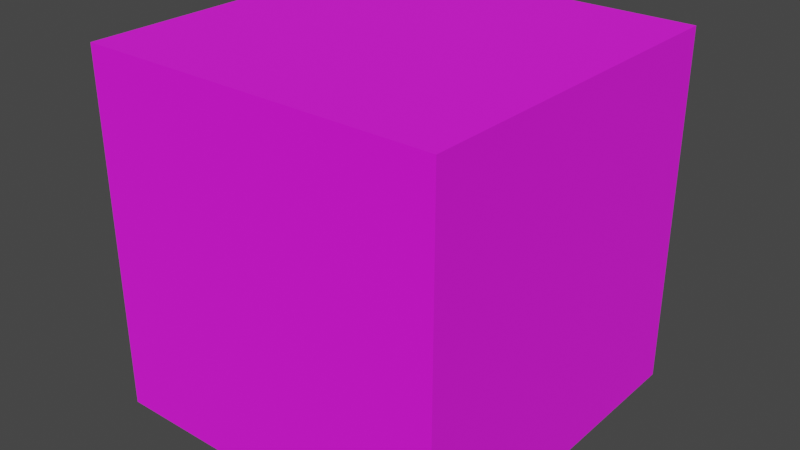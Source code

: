 # Source: bark_block.blend  (saved by Blender 3.2.14; exported with 4.5.12 LTS)
import bpy
from mathutils import Matrix  # noqa: F401  (used for matrix-valued properties, if any)

bpy.ops.wm.read_factory_settings(use_empty=True)
scene = bpy.context.scene
scene.name = 'Scene'

# ---- collections
col_collection = bpy.data.collections.new('Collection'); scene.collection.children.link(col_collection)

# ---- images (referenced by path relative to the original .blend; pixels are not part of the script)
import os
ASSET_DIR = os.environ.get("B2B_ASSET_DIR", "")  # directory of the original .blend (textures are referenced by path, not embedded)
HERE = os.path.dirname(os.path.abspath(__file__))  # packed textures are extracted next to this script under _unpacked/

def load_image(name, relpath, width, height, colorspace="sRGB"):
    """Load a texture the original file referenced (path relative to the .blend, or extracted next to this script)."""
    p = next((c for c in (os.path.join(HERE, relpath), os.path.join(ASSET_DIR, relpath)) if relpath and os.path.exists(c)), "")
    if p:
        img = bpy.data.images.load(p, check_existing=True)
        img.name = name
    else:  # same state as the original file: an image datablock whose file is absent (Cycles renders it pink)
        img = bpy.data.images.new(name, width, height)
        img.source = "FILE"
        img.filepath = "//" + (relpath or name)
    img.colorspace_settings.name = colorspace
    return img
img_bark_png = load_image('bark.png', 'bark.png', 1024, 1024, 'sRGB')

# ---- materials (node trees are filled in below, after node groups)
mat_bark = bpy.data.materials.new('bark')
mat_bark.alpha_threshold = 0.0
mat_bark.use_transparent_shadow = False
mat_bark.line_color = (0.0, 0.0, 0.0, 1.0)

# ---- material node trees
mat_bark.use_nodes = True; mat_bark.node_tree.nodes.clear()
_N = mat_bark.node_tree.nodes; _L = mat_bark.node_tree.links
n0 = _N.new('ShaderNodeOutputMaterial'); n0.name = 'Material Output'; n0.location = (300, 300)
n1 = _N.new('ShaderNodeBsdfPrincipled'); n1.name = 'Principled BSDF'; n1.location = (10, 300)
n1.distribution = 'GGX'
n1.subsurface_method = 'RANDOM_WALK_SKIN'
n1.inputs[2].default_value = 1.0
n1.inputs[3].default_value = 1.45
n1.inputs[27].default_value = (0.0, 0.0, 0.0, 1.0)
n1.inputs[28].default_value = 1.0
n2 = _N.new('ShaderNodeTexImage'); n2.name = 'Image Texture'; n2.location = (-319, 104)
n2.image = img_bark_png
n2.interpolation = 'Closest'
_L.new(n1.outputs[0], n0.inputs[0])
_L.new(n2.outputs[0], n1.inputs[0])
n0.is_active_output = True

# ---- world
world_world = bpy.data.worlds.new('World'); scene.world = world_world
world_world.use_nodes = True; world_world.node_tree.nodes.clear()
_N = world_world.node_tree.nodes; _L = world_world.node_tree.links
n0 = _N.new('ShaderNodeOutputWorld'); n0.name = 'World Output'; n0.location = (300, 300)
n1 = _N.new('ShaderNodeBackground'); n1.name = 'Background'; n1.location = (10, 300)
n1.inputs[0].default_value = (0.05088, 0.05088, 0.05088, 1.0)
_L.new(n1.outputs[0], n0.inputs[0])
n0.is_active_output = True
world_world.color = (0.05088, 0.05088, 0.05088)
world_world.use_sun_shadow = False
world_world.sun_shadow_jitter_overblur = 0.0

# ---- meshes
me_cube = bpy.data.meshes.new('Cube')
me_cube.from_pydata([(1.0, 1.0, 1.0), (1.0, 1.0, -1.0), (1.0, -1.0, 1.0), (1.0, -1.0, -1.0), (-1.0, 1.0, 1.0), (-1.0, 1.0, -1.0), (-1.0, -1.0, 1.0), (-1.0, -1.0, -1.0)], [], [(0, 4, 6, 2), (3, 2, 6, 7), (7, 6, 4, 5), (5, 1, 3, 7), (1, 0, 2, 3), (5, 4, 0, 1)])
_uv = me_cube.uv_layers.new(name='UVMap')
_uv.uv.foreach_set('vector', [1.0, 1.0, 1.0, 2.0, 0.0, 2.0, 0.0, 1.0, 0.0, 1.192e-07, 0.0, 1.0, -1.0, 1.0, -1.0, 2.384e-07, 3.0, -2.384e-07, 3.0, 1.0, 2.0, 1.0, 2.0, -5.96e-08, 1.0, -1.0, 1.0, 0.0, 0.0, 1.192e-07, -1.192e-07, -1.0, 1.0, 0.0, 1.0, 1.0, 0.0, 1.0, 0.0, 1.192e-07, 2.0, -5.96e-08, 2.0, 1.0, 1.0, 1.0, 1.0, 0.0])
me_cube.materials.append(mat_bark)
me_cube.use_mirror_vertex_groups = False
me_cube.update()

# ---- objects
ob_cube = bpy.data.objects.new('Cube', me_cube)

# ---- transforms, parenting, visibility, modifiers, constraints
ob_cube.location = (0.0, 0.0, 0.0)
ob_cube.scale = (0.5, 0.5, 0.5)
ob_cube.lock_rotations_4d = False
ob_cube.empty_display_type = 'ARROWS'
ob_cube.lineart.crease_threshold = 0.0

# ---- collection membership
col_collection.objects.link(ob_cube)

# ---- scene / render settings (as saved in the file)
scene.frame_start = 1; scene.frame_end = 250; scene.frame_set(1)
scene.render.engine = 'BLENDER_EEVEE_NEXT'
scene.cycles.sampling_pattern = 'TABULATED_SOBOL'
scene.cycles.use_light_tree = False
scene.view_settings.view_transform = 'Filmic'
bpy.context.view_layer.update()

# ---- added for rendering (the .blend has no active camera and no usable light): camera, sun
cam_auto = bpy.data.cameras.new('AutoCamera')
cam_auto.lens = 50.0
cam_auto.sensor_width = 36.0
cam_auto.clip_end = 1000.0
ob_auto_camera = bpy.data.objects.new('AutoCamera', cam_auto)
scene.collection.objects.link(ob_auto_camera)
ob_auto_camera.location = (1.60254, -1.92304, 1.28203)
ob_auto_camera.rotation_euler = (1.09748, -7.21219e-08, 0.694738)
scene.camera = ob_auto_camera
light_auto_sun = bpy.data.lights.new('AutoSun', 'SUN')
light_auto_sun.energy = 3.0
light_auto_sun.angle = 0.0523599
ob_auto_sun = bpy.data.objects.new('AutoSun', light_auto_sun)
scene.collection.objects.link(ob_auto_sun)
ob_auto_sun.rotation_euler = (0.872665, 0.174533, 0.523599)
bpy.context.view_layer.update()

